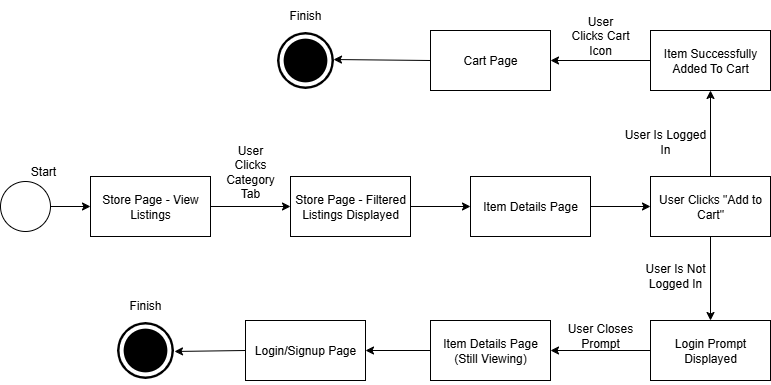

The diagram above was exported from draw.io. Its source (the exported page's mxGraphModel, read from the mxfile embedded in the PNG):
<mxGraphModel dx="1426" dy="743" grid="1" gridSize="10" guides="1" tooltips="1" connect="1" arrows="1" fold="1" page="1" pageScale="1" pageWidth="850" pageHeight="1100" math="0" shadow="0">
  <root>
    <mxCell id="0" />
    <mxCell id="1" parent="0" />
    <mxCell id="Dx2M7rriWfB1_vqyDspE-1" value="" style="ellipse;whiteSpace=wrap;html=1;aspect=fixed;" vertex="1" parent="1">
      <mxGeometry x="10" y="511" width="50" height="50" as="geometry" />
    </mxCell>
    <mxCell id="Dx2M7rriWfB1_vqyDspE-2" value="Store Page - View Listings" style="rounded=0;whiteSpace=wrap;html=1;" vertex="1" parent="1">
      <mxGeometry x="100" y="506" width="120" height="60" as="geometry" />
    </mxCell>
    <mxCell id="Dx2M7rriWfB1_vqyDspE-3" value="" style="endArrow=classic;html=1;rounded=0;entryX=0;entryY=0.5;entryDx=0;entryDy=0;exitX=1;exitY=0.5;exitDx=0;exitDy=0;" edge="1" parent="1" source="Dx2M7rriWfB1_vqyDspE-1" target="Dx2M7rriWfB1_vqyDspE-2">
      <mxGeometry width="50" height="50" relative="1" as="geometry">
        <mxPoint x="258" y="606" as="sourcePoint" />
        <mxPoint x="308" y="556" as="targetPoint" />
      </mxGeometry>
    </mxCell>
    <mxCell id="Dx2M7rriWfB1_vqyDspE-4" value="Start" style="text;html=1;align=center;verticalAlign=middle;whiteSpace=wrap;rounded=0;" vertex="1" parent="1">
      <mxGeometry x="23" y="486" width="60" height="30" as="geometry" />
    </mxCell>
    <mxCell id="Dx2M7rriWfB1_vqyDspE-28" value="Store Page - Filtered Listings Displayed" style="rounded=0;whiteSpace=wrap;html=1;" vertex="1" parent="1">
      <mxGeometry x="300" y="506" width="120" height="60" as="geometry" />
    </mxCell>
    <mxCell id="Dx2M7rriWfB1_vqyDspE-29" value="" style="endArrow=classic;html=1;rounded=0;exitX=1;exitY=0.5;exitDx=0;exitDy=0;entryX=0;entryY=0.5;entryDx=0;entryDy=0;" edge="1" parent="1" source="Dx2M7rriWfB1_vqyDspE-2" target="Dx2M7rriWfB1_vqyDspE-28">
      <mxGeometry width="50" height="50" relative="1" as="geometry">
        <mxPoint x="400" y="560" as="sourcePoint" />
        <mxPoint x="450" y="510" as="targetPoint" />
      </mxGeometry>
    </mxCell>
    <mxCell id="Dx2M7rriWfB1_vqyDspE-30" value="User Clicks Category Tab" style="text;html=1;align=center;verticalAlign=middle;whiteSpace=wrap;rounded=0;" vertex="1" parent="1">
      <mxGeometry x="230" y="471" width="60" height="60" as="geometry" />
    </mxCell>
    <mxCell id="Dx2M7rriWfB1_vqyDspE-32" value="Item Details Page" style="rounded=0;whiteSpace=wrap;html=1;" vertex="1" parent="1">
      <mxGeometry x="480" y="506" width="120" height="60" as="geometry" />
    </mxCell>
    <mxCell id="Dx2M7rriWfB1_vqyDspE-33" value="" style="endArrow=classic;html=1;rounded=0;entryX=0;entryY=0.5;entryDx=0;entryDy=0;exitX=1;exitY=0.5;exitDx=0;exitDy=0;" edge="1" parent="1" source="Dx2M7rriWfB1_vqyDspE-28" target="Dx2M7rriWfB1_vqyDspE-32">
      <mxGeometry width="50" height="50" relative="1" as="geometry">
        <mxPoint x="400" y="560" as="sourcePoint" />
        <mxPoint x="450" y="510" as="targetPoint" />
      </mxGeometry>
    </mxCell>
    <mxCell id="Dx2M7rriWfB1_vqyDspE-34" value="Item Successfully Added To Cart" style="rounded=0;whiteSpace=wrap;html=1;" vertex="1" parent="1">
      <mxGeometry x="660" y="360" width="120" height="60" as="geometry" />
    </mxCell>
    <mxCell id="Dx2M7rriWfB1_vqyDspE-35" value="Login Prompt Displayed" style="rounded=0;whiteSpace=wrap;html=1;" vertex="1" parent="1">
      <mxGeometry x="660" y="650" width="120" height="60" as="geometry" />
    </mxCell>
    <mxCell id="Dx2M7rriWfB1_vqyDspE-36" value="" style="endArrow=classic;html=1;rounded=0;entryX=0.5;entryY=1;entryDx=0;entryDy=0;exitX=0.5;exitY=0;exitDx=0;exitDy=0;" edge="1" parent="1" source="Dx2M7rriWfB1_vqyDspE-39" target="Dx2M7rriWfB1_vqyDspE-34">
      <mxGeometry width="50" height="50" relative="1" as="geometry">
        <mxPoint x="400" y="560" as="sourcePoint" />
        <mxPoint x="450" y="510" as="targetPoint" />
      </mxGeometry>
    </mxCell>
    <mxCell id="Dx2M7rriWfB1_vqyDspE-37" value="" style="endArrow=classic;html=1;rounded=0;entryX=0.5;entryY=0;entryDx=0;entryDy=0;exitX=0.5;exitY=1;exitDx=0;exitDy=0;" edge="1" parent="1" source="Dx2M7rriWfB1_vqyDspE-39" target="Dx2M7rriWfB1_vqyDspE-35">
      <mxGeometry width="50" height="50" relative="1" as="geometry">
        <mxPoint x="400" y="560" as="sourcePoint" />
        <mxPoint x="750" y="490" as="targetPoint" />
      </mxGeometry>
    </mxCell>
    <mxCell id="Dx2M7rriWfB1_vqyDspE-39" value="User Clicks &quot;Add to Cart&quot;" style="rounded=0;whiteSpace=wrap;html=1;" vertex="1" parent="1">
      <mxGeometry x="660" y="506" width="120" height="60" as="geometry" />
    </mxCell>
    <mxCell id="Dx2M7rriWfB1_vqyDspE-40" value="" style="endArrow=classic;html=1;rounded=0;entryX=0;entryY=0.5;entryDx=0;entryDy=0;exitX=1;exitY=0.5;exitDx=0;exitDy=0;" edge="1" parent="1" source="Dx2M7rriWfB1_vqyDspE-32" target="Dx2M7rriWfB1_vqyDspE-39">
      <mxGeometry width="50" height="50" relative="1" as="geometry">
        <mxPoint x="400" y="560" as="sourcePoint" />
        <mxPoint x="450" y="510" as="targetPoint" />
      </mxGeometry>
    </mxCell>
    <mxCell id="Dx2M7rriWfB1_vqyDspE-41" value="User Is Logged In" style="text;html=1;align=center;verticalAlign=middle;whiteSpace=wrap;rounded=0;" vertex="1" parent="1">
      <mxGeometry x="630" y="456" width="90" height="30" as="geometry" />
    </mxCell>
    <mxCell id="Dx2M7rriWfB1_vqyDspE-42" value="User Is Not Logged In" style="text;html=1;align=center;verticalAlign=middle;whiteSpace=wrap;rounded=0;" vertex="1" parent="1">
      <mxGeometry x="650" y="590" width="70" height="30" as="geometry" />
    </mxCell>
    <mxCell id="Dx2M7rriWfB1_vqyDspE-43" value="Cart Page" style="rounded=0;whiteSpace=wrap;html=1;" vertex="1" parent="1">
      <mxGeometry x="440" y="360" width="120" height="60" as="geometry" />
    </mxCell>
    <mxCell id="Dx2M7rriWfB1_vqyDspE-44" value="User Clicks Cart Icon" style="text;html=1;align=center;verticalAlign=middle;whiteSpace=wrap;rounded=0;" vertex="1" parent="1">
      <mxGeometry x="580" y="350" width="60" height="30" as="geometry" />
    </mxCell>
    <mxCell id="Dx2M7rriWfB1_vqyDspE-45" value="" style="endArrow=classic;html=1;rounded=0;entryX=1;entryY=0.5;entryDx=0;entryDy=0;exitX=0;exitY=0.5;exitDx=0;exitDy=0;" edge="1" parent="1" source="Dx2M7rriWfB1_vqyDspE-34" target="Dx2M7rriWfB1_vqyDspE-43">
      <mxGeometry width="50" height="50" relative="1" as="geometry">
        <mxPoint x="400" y="560" as="sourcePoint" />
        <mxPoint x="450" y="510" as="targetPoint" />
      </mxGeometry>
    </mxCell>
    <mxCell id="Dx2M7rriWfB1_vqyDspE-46" value="" style="shape=image;html=1;verticalAlign=top;verticalLabelPosition=bottom;labelBackgroundColor=#ffffff;imageAspect=0;aspect=fixed;image=https://icons.diagrams.net/icon-cache1/Ionicons-2627/icon-ios7-circle-filled-1214.svg" vertex="1" parent="1">
      <mxGeometry x="280" y="355" width="70" height="70" as="geometry" />
    </mxCell>
    <mxCell id="Dx2M7rriWfB1_vqyDspE-47" value="" style="endArrow=classic;html=1;rounded=0;exitX=0;exitY=0.5;exitDx=0;exitDy=0;entryX=0.9;entryY=0.486;entryDx=0;entryDy=0;entryPerimeter=0;" edge="1" parent="1" source="Dx2M7rriWfB1_vqyDspE-43" target="Dx2M7rriWfB1_vqyDspE-46">
      <mxGeometry width="50" height="50" relative="1" as="geometry">
        <mxPoint x="400" y="560" as="sourcePoint" />
        <mxPoint x="340" y="390" as="targetPoint" />
      </mxGeometry>
    </mxCell>
    <mxCell id="Dx2M7rriWfB1_vqyDspE-48" value="Finish" style="text;html=1;align=center;verticalAlign=middle;whiteSpace=wrap;rounded=0;" vertex="1" parent="1">
      <mxGeometry x="285" y="330" width="60" height="30" as="geometry" />
    </mxCell>
    <mxCell id="Dx2M7rriWfB1_vqyDspE-49" value="Item Details Page (Still Viewing)" style="rounded=0;whiteSpace=wrap;html=1;" vertex="1" parent="1">
      <mxGeometry x="440" y="650" width="120" height="60" as="geometry" />
    </mxCell>
    <mxCell id="Dx2M7rriWfB1_vqyDspE-50" value="" style="endArrow=classic;html=1;rounded=0;entryX=1;entryY=0.5;entryDx=0;entryDy=0;exitX=0;exitY=0.5;exitDx=0;exitDy=0;" edge="1" parent="1" source="Dx2M7rriWfB1_vqyDspE-35" target="Dx2M7rriWfB1_vqyDspE-49">
      <mxGeometry width="50" height="50" relative="1" as="geometry">
        <mxPoint x="400" y="560" as="sourcePoint" />
        <mxPoint x="450" y="510" as="targetPoint" />
      </mxGeometry>
    </mxCell>
    <mxCell id="Dx2M7rriWfB1_vqyDspE-51" value="User Closes Prompt" style="text;html=1;align=center;verticalAlign=middle;whiteSpace=wrap;rounded=0;" vertex="1" parent="1">
      <mxGeometry x="570" y="650" width="80" height="30" as="geometry" />
    </mxCell>
    <mxCell id="Dx2M7rriWfB1_vqyDspE-52" value="Login/Signup Page" style="rounded=0;whiteSpace=wrap;html=1;" vertex="1" parent="1">
      <mxGeometry x="255" y="650" width="120" height="60" as="geometry" />
    </mxCell>
    <mxCell id="Dx2M7rriWfB1_vqyDspE-53" value="" style="endArrow=classic;html=1;rounded=0;entryX=1;entryY=0.5;entryDx=0;entryDy=0;exitX=0;exitY=0.5;exitDx=0;exitDy=0;" edge="1" parent="1" source="Dx2M7rriWfB1_vqyDspE-49" target="Dx2M7rriWfB1_vqyDspE-52">
      <mxGeometry width="50" height="50" relative="1" as="geometry">
        <mxPoint x="400" y="560" as="sourcePoint" />
        <mxPoint x="450" y="510" as="targetPoint" />
      </mxGeometry>
    </mxCell>
    <mxCell id="Dx2M7rriWfB1_vqyDspE-54" value="" style="shape=image;html=1;verticalAlign=top;verticalLabelPosition=bottom;labelBackgroundColor=#ffffff;imageAspect=0;aspect=fixed;image=https://icons.diagrams.net/icon-cache1/Ionicons-2627/icon-ios7-circle-filled-1214.svg" vertex="1" parent="1">
      <mxGeometry x="120" y="645" width="70" height="70" as="geometry" />
    </mxCell>
    <mxCell id="Dx2M7rriWfB1_vqyDspE-55" value="" style="endArrow=classic;html=1;rounded=0;exitX=0;exitY=0.5;exitDx=0;exitDy=0;entryX=0.914;entryY=0.514;entryDx=0;entryDy=0;entryPerimeter=0;" edge="1" parent="1" source="Dx2M7rriWfB1_vqyDspE-52" target="Dx2M7rriWfB1_vqyDspE-54">
      <mxGeometry width="50" height="50" relative="1" as="geometry">
        <mxPoint x="400" y="560" as="sourcePoint" />
        <mxPoint x="190" y="780" as="targetPoint" />
      </mxGeometry>
    </mxCell>
    <mxCell id="Dx2M7rriWfB1_vqyDspE-56" value="Finish" style="text;html=1;align=center;verticalAlign=middle;whiteSpace=wrap;rounded=0;" vertex="1" parent="1">
      <mxGeometry x="125" y="620" width="60" height="30" as="geometry" />
    </mxCell>
  </root>
</mxGraphModel>